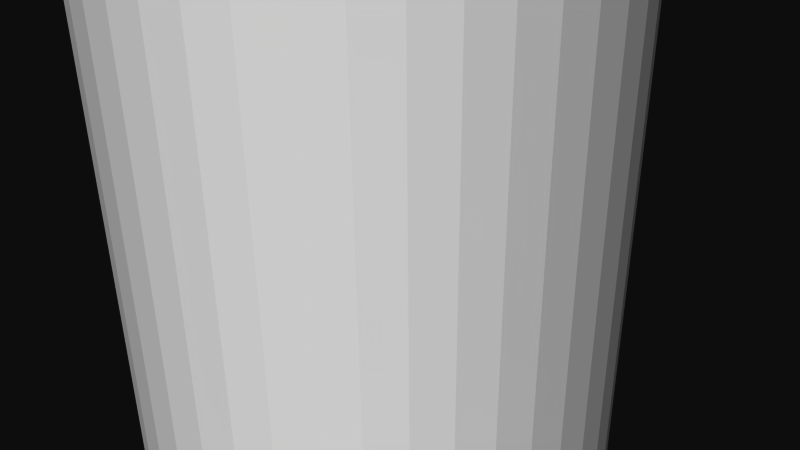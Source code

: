# Source: 12123.blend  (saved by Blender 2.72.0; exported with 4.5.12 LTS)
import bpy
from mathutils import Matrix  # noqa: F401  (used for matrix-valued properties, if any)

bpy.ops.wm.read_factory_settings(use_empty=True)
scene = bpy.context.scene
scene.name = 'Scene'

# ---- collections
col_collection_1 = bpy.data.collections.new('Collection 1'); scene.collection.children.link(col_collection_1)

# ---- materials (node trees are filled in below, after node groups)
mat_material = bpy.data.materials.new('Material')
mat_material.alpha_threshold = 0.0
mat_material.use_transparent_shadow = False
mat_material.diffuse_color = (1.0, 1.0, 1.0, 1.0)
mat_material.specular_color = (0.902, 0.902, 0.902)
mat_material.roughness = 0.5

# ---- material node trees

# ---- world
world_world = bpy.data.worlds.new('World'); scene.world = world_world
world_world.color = (0.05088, 0.05088, 0.05088)
world_world.use_sun_shadow = False
world_world.sun_shadow_jitter_overblur = 0.0
world_world.cycles.sampling_method = 'MANUAL'
world_world.cycles.sample_map_resolution = 256

# ---- cameras
cam_camera = bpy.data.cameras.new('Camera')
cam_camera.clip_end = 100.0
cam_camera.lens = 35.0
cam_camera.sensor_width = 32.0
cam_camera.sensor_height = 18.0
cam_camera.ortho_scale = 7.314
cam_camera.dof.focus_distance = 0.0
cam_camera.dof.aperture_fstop = 128.0

# ---- meshes
me_rob_12123 = bpy.data.meshes.new('ROB-12123')
me_rob_12123.from_pydata([(0.2318, 7.938, 3.167), (-0.2318, -7.938, 3.167), (0.2318, -7.938, 3.167), (0.6903, -7.938, 3.099), (0.6903, 7.938, 3.099), (1.134, -7.938, 2.966), (1.134, 7.938, 2.966), (1.554, -7.938, 2.769), (1.554, 7.938, 2.769), (1.94, -7.938, 2.513), (1.94, 7.938, 2.513), (2.286, -7.938, 2.204), (2.286, 7.938, 2.204), (2.582, -7.938, 1.847), (2.582, 7.938, 1.847), (2.824, -7.938, 1.452), (2.824, 7.938, 1.452), (3.005, -7.938, 1.025), (3.005, 7.938, 1.025), (3.122, -7.938, 0.5767), (3.122, 7.938, 0.5767), (3.173, -7.938, 0.116), (3.173, 7.938, 0.116), (3.156, -7.938, -0.3473), (3.156, 7.938, -0.3473), (3.072, -7.938, -0.8031), (3.072, 7.938, -0.8031), (2.922, -7.938, -1.242), (2.922, 7.938, -1.242), (2.71, -7.938, -1.654), (2.71, 7.938, -1.654), (2.44, -7.938, -2.031), (2.44, 7.938, -2.031), (2.119, -7.938, -2.365), (2.119, 7.938, -2.365), (1.752, -7.938, -2.648), (1.752, 7.938, -2.648), (1.348, -7.938, -2.875), (1.348, 7.938, -2.875), (0.9147, -7.938, -3.04), (0.9147, 7.938, -3.04), (0.4623, -7.938, -3.141), (0.4623, 7.938, -3.141), (0.0, -7.938, -3.175), (0.0, 7.938, -3.175), (-0.4623, -7.938, -3.141), (-0.4623, 7.938, -3.141), (-0.9147, -7.938, -3.04), (-0.9147, 7.938, -3.04), (-1.348, -7.938, -2.875), (-1.348, 7.938, -2.875), (-1.752, -7.938, -2.648), (-1.752, 7.938, -2.648), (-2.119, -7.938, -2.365), (-2.119, 7.938, -2.365), (-2.44, -7.938, -2.031), (-2.44, 7.938, -2.031), (-2.71, -7.938, -1.654), (-2.71, 7.938, -1.654), (-2.922, -7.938, -1.242), (-2.922, 7.938, -1.242), (-3.072, -7.938, -0.8031), (-3.072, 7.938, -0.8031), (-3.156, -7.938, -0.3473), (-3.156, 7.938, -0.3473), (-3.173, -7.938, 0.116), (-3.173, 7.938, 0.116), (-3.122, -7.938, 0.5767), (-3.122, 7.938, 0.5767), (-3.005, -7.938, 1.025), (-3.005, 7.938, 1.025), (-2.824, -7.938, 1.452), (-2.824, 7.938, 1.452), (-2.582, -7.938, 1.847), (-2.582, 7.938, 1.847), (-2.286, -7.938, 2.204), (-2.286, 7.938, 2.204), (-1.94, -7.938, 2.513), (-1.94, 7.938, 2.513), (-1.554, -7.938, 2.769), (-1.554, 7.938, 2.769), (-1.134, -7.938, 2.966), (-1.134, 7.938, 2.966), (-0.6903, -7.938, 3.099), (-0.6903, 7.938, 3.099), (-0.2318, 7.938, 3.167), (0.0, 7.938, 1.353), (-0.2286, 7.938, 1.333), (-1.255, 7.938, 0.5043), (-1.152, 7.938, 0.7092), (-1.015, 7.938, 0.8936), (-0.8497, 7.938, 1.052), (-0.6596, 7.938, 1.181), (-0.4506, 7.938, 1.275), (-1.087, 7.938, -0.8043), (-1.208, 7.938, -0.6089), (-1.293, 7.938, -0.3961), (-1.342, 7.938, -0.1718), (-1.351, 7.938, 0.0574), (-1.322, 7.938, 0.285), (0.1147, 7.938, -1.348), (-0.1147, 7.938, -1.348), (-0.3408, 7.938, -1.309), (-0.5571, 7.938, -1.232), (-0.7574, 7.938, -1.121), (-0.9359, 7.938, -0.9765), (1.152, 7.938, 0.7092), (1.255, 7.938, 0.5043), (1.322, 7.938, 0.285), (1.351, 7.938, 0.0574), (1.342, 7.938, -0.1718), (1.293, 7.938, -0.3961), (1.208, 7.938, -0.6089), (1.087, 7.938, -0.8043), (0.9359, 7.938, -0.9765), (0.7574, 7.938, -1.121), (0.5571, 7.938, -1.232), (0.3408, 7.938, -1.309), (0.2286, 7.938, 1.333), (0.4506, 7.938, 1.275), (0.6596, 7.938, 1.181), (0.8497, 7.938, 1.052), (1.015, 7.938, 0.8936), (-1.208, -7.938, -0.6089), (-1.087, -7.938, -0.8043), (-0.9359, -7.938, -0.9765), (-0.7574, -7.938, -1.121), (-0.5571, -7.938, -1.232), (-0.3408, -7.938, -1.309), (-0.1147, -7.938, -1.348), (0.0, -7.938, 1.353), (0.2286, -7.938, 1.333), (-1.152, -7.938, 0.7092), (-1.255, -7.938, 0.5043), (-1.322, -7.938, 0.285), (-1.351, -7.938, 0.0574), (-1.342, -7.938, -0.1718), (-1.293, -7.938, -0.3961), (-0.2286, -7.938, 1.333), (-0.4506, -7.938, 1.275), (-0.6596, -7.938, 1.181), (-0.8497, -7.938, 1.052), (-1.015, -7.938, 0.8936), (1.087, -7.938, -0.8043), (1.208, -7.938, -0.6089), (1.293, -7.938, -0.3961), (1.342, -7.938, -0.1718), (1.351, -7.938, 0.0574), (1.322, -7.938, 0.285), (1.255, -7.938, 0.5043), (1.152, -7.938, 0.7092), (1.015, -7.938, 0.8936), (0.8497, -7.938, 1.052), (0.6596, -7.938, 1.181), (0.4506, -7.938, 1.275), (0.1147, -7.938, -1.348), (0.3408, -7.938, -1.309), (0.5571, -7.938, -1.232), (0.7574, -7.938, -1.121), (0.9359, -7.938, -0.9765)], [], [(17, 18, 16, 15), (114, 159, 143, 113), (87, 138, 139, 93), (91, 141, 142, 90), (13, 14, 12, 11), (93, 139, 140, 92), (107, 149, 150, 106), (103, 127, 128, 102), (3, 4, 0, 2), (47, 48, 46, 45), (122, 151, 152, 121), (45, 46, 44, 43), (90, 142, 132, 89), (119, 154, 131, 118), (59, 60, 58, 57), (71, 72, 70, 69), (79, 141, 140, 139, 138, 130, 131, 154, 153, 152, 151, 150, 149, 17, 15, 13, 11, 9, 7, 5, 3, 2, 1, 83, 81), (25, 26, 24, 23), (111, 145, 146, 110), (92, 140, 141, 91), (49, 50, 48, 47), (85, 1, 2, 0), (77, 78, 76, 75), (1, 85, 84, 83), (5, 6, 4, 3), (23, 24, 22, 21), (35, 36, 34, 33), (55, 56, 54, 53), (96, 137, 123, 95), (113, 143, 144, 112), (7, 8, 6, 5), (75, 76, 74, 73), (79, 80, 78, 77), (102, 128, 129, 101), (37, 38, 36, 35), (33, 34, 32, 31), (118, 131, 130, 86), (41, 42, 40, 39), (27, 28, 26, 25), (83, 84, 82, 81), (120, 153, 154, 119), (101, 129, 155, 100), (39, 40, 38, 37), (99, 134, 135, 98), (138, 87, 86, 130), (100, 155, 156, 117), (106, 122, 121, 10, 12, 14, 16, 18, 108, 107), (73, 74, 72, 71), (67, 68, 66, 65), (110, 146, 147, 109), (31, 32, 30, 29), (94, 124, 125, 105), (109, 147, 148, 108), (115, 114, 113, 112, 111, 110, 109, 108, 18, 20, 22, 24, 26, 28, 30, 32, 34, 36, 38, 40, 42, 44, 46, 48, 50, 52, 54, 56, 58, 60, 62, 64, 66, 68, 70, 72, 74, 76, 78, 80, 82, 84, 85, 0, 4, 6, 8, 10, 121, 120, 119, 118, 86, 87, 93, 92, 91, 90, 89, 88, 99, 98, 97, 96, 95, 94, 105, 104, 103, 102, 101, 100, 117, 116), (65, 66, 64, 63), (105, 125, 126, 104), (69, 70, 68, 67), (115, 158, 159, 114), (97, 136, 137, 96), (61, 62, 60, 59), (89, 132, 133, 88), (29, 27, 25, 23, 21, 19, 17, 149, 148, 147, 146, 145, 144, 143, 159, 158, 157, 156, 155, 129, 128, 127, 126, 125, 124, 123, 137, 136, 135, 134, 133, 132, 142, 141, 79, 77, 75, 73, 71, 69, 67, 65, 63, 61, 59, 57, 55, 53, 51, 49, 47, 45, 43, 41, 39, 37, 35, 33, 31), (112, 144, 145, 111), (104, 126, 127, 103), (88, 133, 134, 99), (9, 10, 8, 7), (57, 58, 56, 55), (98, 135, 136, 97), (117, 156, 157, 116), (19, 20, 18, 17), (121, 152, 153, 120), (116, 157, 158, 115), (21, 22, 20, 19), (11, 12, 10, 9), (53, 54, 52, 51), (63, 64, 62, 61), (43, 44, 42, 41), (108, 148, 149, 107), (81, 82, 80, 79), (29, 30, 28, 27), (51, 52, 50, 49), (106, 150, 151, 122), (95, 123, 124, 94), (15, 16, 14, 13)])
me_rob_12123.materials.append(mat_material)
me_rob_12123.use_remesh_preserve_volume = False
me_rob_12123.use_remesh_preserve_attributes = False
me_rob_12123.use_mirror_vertex_groups = False
me_rob_12123.update()

# ---- objects
ob_rob_12123 = bpy.data.objects.new('ROB-12123', me_rob_12123)
ob_camera = bpy.data.objects.new('Camera', cam_camera)

# ---- transforms, parenting, visibility, modifiers, constraints
ob_rob_12123.location = (0.0, 0.0, 0.0)
ob_rob_12123.rotation_euler = (1.571, -0.0, 0.0)
ob_rob_12123.lineart.crease_threshold = 0.0
ob_camera.location = (7.481, -6.508, 5.344)
ob_camera.rotation_euler = (1.109, 0.01082, 0.8149)
ob_camera.lock_rotations_4d = False
ob_camera.empty_display_type = 'ARROWS'
ob_camera.color = (0.0, 0.0, 0.0, 0.0)
ob_camera.display_type = 'WIRE'
ob_camera.lineart.crease_threshold = 0.0

# ---- collection membership
col_collection_1.objects.link(ob_rob_12123)
col_collection_1.objects.link(ob_camera)

# ---- scene / render settings (as saved in the file)
scene.camera = ob_camera
scene.frame_start = 1; scene.frame_end = 250; scene.frame_set(1)
scene.render.engine = 'BLENDER_EEVEE_NEXT'
scene.render.resolution_percentage = 50
scene.render.dither_intensity = 0.0
scene.cycles.use_denoising = False
scene.cycles.samples = 10
scene.cycles.sampling_pattern = 'TABULATED_SOBOL'
scene.cycles.light_sampling_threshold = 0.0
scene.cycles.use_adaptive_sampling = False
scene.cycles.use_light_tree = False
scene.cycles.blur_glossy = 0.0
scene.cycles.pixel_filter_type = 'GAUSSIAN'
scene.cycles.sample_clamp_indirect = 0.0
scene.view_settings.view_transform = 'Raw'
bpy.context.view_layer.update()

# ---- added for rendering (the .blend has no usable light): sun
light_auto_sun = bpy.data.lights.new('AutoSun', 'SUN')
light_auto_sun.energy = 3.0
light_auto_sun.angle = 0.0523599
ob_auto_sun = bpy.data.objects.new('AutoSun', light_auto_sun)
scene.collection.objects.link(ob_auto_sun)
ob_auto_sun.rotation_euler = (0.872665, 0.174533, 0.523599)
bpy.context.view_layer.update()
